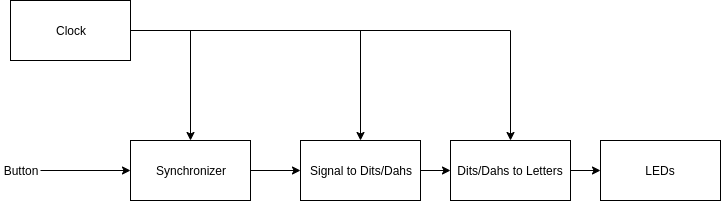

The diagram above was exported from draw.io. Its source (the exported page's mxGraphModel, read from the mxfile embedded in the PNG):
<mxGraphModel dx="1408" dy="700" grid="1" gridSize="10" guides="1" tooltips="1" connect="1" arrows="1" fold="1" page="1" pageScale="1" pageWidth="850" pageHeight="1100" math="0" shadow="0">
  <root>
    <mxCell id="0" />
    <mxCell id="1" parent="0" />
    <mxCell id="2" style="edgeStyle=orthogonalEdgeStyle;rounded=0;orthogonalLoop=1;jettySize=auto;html=1;exitX=1;exitY=0.5;exitDx=0;exitDy=0;entryX=0;entryY=0.5;entryDx=0;entryDy=0;" edge="1" source="3" target="5" parent="1">
      <mxGeometry relative="1" as="geometry" />
    </mxCell>
    <mxCell id="3" value="Signal to Dits/Dahs" style="rounded=0;whiteSpace=wrap;html=1;" vertex="1" parent="1">
      <mxGeometry x="370" y="190" width="120" height="60" as="geometry" />
    </mxCell>
    <mxCell id="4" style="edgeStyle=orthogonalEdgeStyle;rounded=0;orthogonalLoop=1;jettySize=auto;html=1;exitX=1;exitY=0.5;exitDx=0;exitDy=0;entryX=0;entryY=0.5;entryDx=0;entryDy=0;" edge="1" source="5" target="12" parent="1">
      <mxGeometry relative="1" as="geometry" />
    </mxCell>
    <mxCell id="5" value="Dits/Dahs to Letters" style="rounded=0;whiteSpace=wrap;html=1;" vertex="1" parent="1">
      <mxGeometry x="520" y="190" width="120" height="60" as="geometry" />
    </mxCell>
    <mxCell id="6" style="edgeStyle=orthogonalEdgeStyle;rounded=0;orthogonalLoop=1;jettySize=auto;html=1;exitX=1;exitY=0.5;exitDx=0;exitDy=0;entryX=0;entryY=0.5;entryDx=0;entryDy=0;" edge="1" source="7" target="14" parent="1">
      <mxGeometry relative="1" as="geometry" />
    </mxCell>
    <mxCell id="7" value="Button" style="text;html=1;strokeColor=none;fillColor=none;align=center;verticalAlign=middle;whiteSpace=wrap;rounded=0;" vertex="1" parent="1">
      <mxGeometry x="70" y="210" width="40" height="20" as="geometry" />
    </mxCell>
    <mxCell id="8" style="edgeStyle=orthogonalEdgeStyle;rounded=0;orthogonalLoop=1;jettySize=auto;html=1;exitX=1;exitY=0.5;exitDx=0;exitDy=0;entryX=0.5;entryY=0;entryDx=0;entryDy=0;" edge="1" source="11" target="3" parent="1">
      <mxGeometry relative="1" as="geometry" />
    </mxCell>
    <mxCell id="9" style="edgeStyle=orthogonalEdgeStyle;rounded=0;orthogonalLoop=1;jettySize=auto;html=1;exitX=1;exitY=0.5;exitDx=0;exitDy=0;entryX=0.5;entryY=0;entryDx=0;entryDy=0;" edge="1" source="11" target="5" parent="1">
      <mxGeometry relative="1" as="geometry" />
    </mxCell>
    <mxCell id="10" style="edgeStyle=orthogonalEdgeStyle;rounded=0;orthogonalLoop=1;jettySize=auto;html=1;exitX=1;exitY=0.5;exitDx=0;exitDy=0;entryX=0.5;entryY=0;entryDx=0;entryDy=0;" edge="1" source="11" target="14" parent="1">
      <mxGeometry relative="1" as="geometry" />
    </mxCell>
    <mxCell id="11" value="Clock" style="rounded=0;whiteSpace=wrap;html=1;" vertex="1" parent="1">
      <mxGeometry x="80" y="50" width="120" height="60" as="geometry" />
    </mxCell>
    <mxCell id="12" value="LEDs" style="rounded=0;whiteSpace=wrap;html=1;" vertex="1" parent="1">
      <mxGeometry x="670" y="190" width="120" height="60" as="geometry" />
    </mxCell>
    <mxCell id="13" style="edgeStyle=orthogonalEdgeStyle;rounded=0;orthogonalLoop=1;jettySize=auto;html=1;exitX=1;exitY=0.5;exitDx=0;exitDy=0;entryX=0;entryY=0.5;entryDx=0;entryDy=0;" edge="1" source="14" target="3" parent="1">
      <mxGeometry relative="1" as="geometry" />
    </mxCell>
    <mxCell id="14" value="Synchronizer" style="rounded=0;whiteSpace=wrap;html=1;" vertex="1" parent="1">
      <mxGeometry x="200" y="190" width="120" height="60" as="geometry" />
    </mxCell>
  </root>
</mxGraphModel>